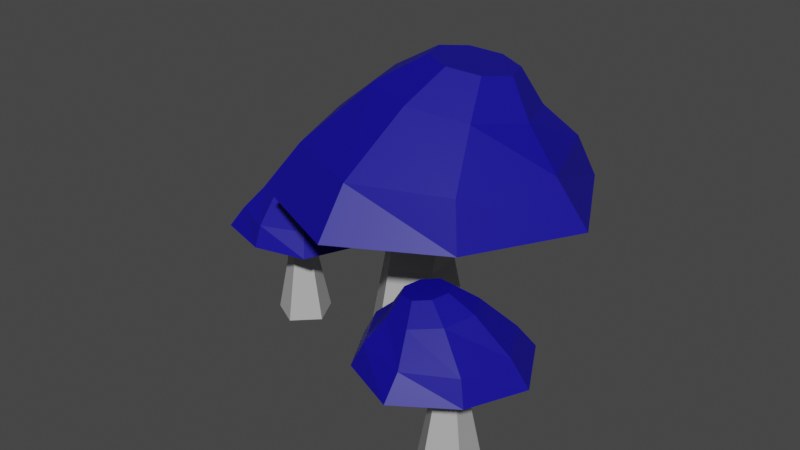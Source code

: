 # Source: Mushroom_05.blend  (saved by Blender 2.90.8; exported with 4.5.12 LTS)
import bpy
from mathutils import Matrix  # noqa: F401  (used for matrix-valued properties, if any)

bpy.ops.wm.read_factory_settings(use_empty=True)
scene = bpy.context.scene
scene.name = 'Scene'

# ---- collections
col_collection = bpy.data.collections.new('Collection'); scene.collection.children.link(col_collection)

# ---- materials (node trees are filled in below, after node groups)
mat_gray_mushroom05 = bpy.data.materials.new('Gray_Mushroom05')
mat_gray_mushroom05.use_transparent_shadow = False
mat_darkblue_mushroom05 = bpy.data.materials.new('DarkBlue_Mushroom05')
mat_darkblue_mushroom05.use_transparent_shadow = False

# ---- material node trees
mat_gray_mushroom05.use_nodes = True; mat_gray_mushroom05.node_tree.nodes.clear()
_N = mat_gray_mushroom05.node_tree.nodes; _L = mat_gray_mushroom05.node_tree.links
n0 = _N.new('ShaderNodeBsdfPrincipled'); n0.name = 'Principled BSDF'; n0.location = (10, 300)
n0.distribution = 'GGX'
n0.subsurface_method = 'BURLEY'
n0.inputs[0].default_value = (0.4564, 0.4564, 0.4564, 1.0)
n0.inputs[3].default_value = 1.45
n0.inputs[27].default_value = (0.0, 0.0, 0.0, 1.0)
n0.inputs[28].default_value = 1.0
n1 = _N.new('ShaderNodeOutputMaterial'); n1.name = 'Material Output'; n1.location = (300, 300)
_L.new(n0.outputs[0], n1.inputs[0])
n1.is_active_output = True
mat_darkblue_mushroom05.use_nodes = True; mat_darkblue_mushroom05.node_tree.nodes.clear()
_N = mat_darkblue_mushroom05.node_tree.nodes; _L = mat_darkblue_mushroom05.node_tree.links
n0 = _N.new('ShaderNodeBsdfPrincipled'); n0.name = 'Principled BSDF'; n0.location = (10, 300)
n0.distribution = 'GGX'
n0.subsurface_method = 'BURLEY'
n0.inputs[0].default_value = (0.003677, 0.0006071, 0.2918, 1.0)
n0.inputs[3].default_value = 1.45
n0.inputs[27].default_value = (0.0, 0.0, 0.0, 1.0)
n0.inputs[28].default_value = 1.0
n1 = _N.new('ShaderNodeOutputMaterial'); n1.name = 'Material Output'; n1.location = (300, 300)
_L.new(n0.outputs[0], n1.inputs[0])
n1.is_active_output = True

# ---- world
world_world = bpy.data.worlds.new('World'); scene.world = world_world
world_world.use_nodes = True; world_world.node_tree.nodes.clear()
_N = world_world.node_tree.nodes; _L = world_world.node_tree.links
n0 = _N.new('ShaderNodeOutputWorld'); n0.name = 'World Output'; n0.location = (300, 300)
n1 = _N.new('ShaderNodeBackground'); n1.name = 'Background'; n1.location = (10, 300)
n1.inputs[0].default_value = (0.05088, 0.05088, 0.05088, 1.0)
_L.new(n1.outputs[0], n0.inputs[0])
n0.is_active_output = True
world_world.color = (0.05088, 0.05088, 0.05088)
world_world.use_sun_shadow = False
world_world.sun_shadow_jitter_overblur = 0.0

# ---- meshes
me_cylinder_004 = bpy.data.meshes.new('Cylinder.004')
me_cylinder_004.from_pydata([(-0.4958, 0.1302, -0.4417), (-0.4705, 0.1045, -0.2587), (-0.3904, 0.146, -0.4417), (-0.4071, 0.114, -0.2587), (-0.3429, 0.05065, -0.4417), (-0.3785, 0.05661, -0.2587), (-0.4188, -0.02406, -0.4417), (-0.4242, 0.01166, -0.2587), (-0.5134, 0.02512, -0.4417), (-0.481, 0.04125, -0.2587), (-0.4868, 0.1283, -0.0174), (-0.4306, 0.1419, 0.01044), (-0.3976, 0.0872, 0.016), (-0.4333, 0.0399, -0.0084), (-0.4884, 0.06532, -0.02904), (-0.5947, 0.2293, -0.1341), (-0.5463, 0.1932, -0.01996), (-0.4525, 0.3088, -0.1341), (-0.4634, 0.2272, -0.01423), (-0.3063, 0.2302, -0.1341), (-0.3814, 0.193, -0.0004184), (-0.2267, 0.0922, -0.1341), (-0.3486, 0.1105, 0.0134), (-0.2938, -0.06588, -0.1341), (-0.384, 0.02808, 0.01912), (-0.4479, -0.1038, -0.1341), (-0.467, -0.005953, 0.0134), (-0.6058, -0.05384, -0.1341), (-0.5489, 0.02831, -0.0004184), (-0.6478, 0.1021, -0.1341), (-0.5818, 0.1108, -0.01423), (-0.5827, 0.2302, -0.06726), (-0.4457, 0.2856, -0.06726), (-0.3097, 0.2279, -0.06726), (-0.2543, 0.09089, -0.06726), (-0.312, -0.04514, -0.06726), (-0.449, -0.1005, -0.06726), (-0.585, -0.04284, -0.06726), (-0.6404, 0.09415, -0.06726), (-0.478, 0.1883, 0.0375), (-0.5233, 0.1698, 0.03438), (-0.4333, 0.1696, 0.04503), (-0.4154, 0.1246, 0.05257), (-0.4347, 0.0797, 0.05569), (-0.48, 0.06114, 0.05257), (-0.5247, 0.07983, 0.04503), (-0.5426, 0.1248, 0.0375), (-0.6123, 0.245, -0.1341), (-0.4527, 0.3342, -0.1341), (-0.2901, 0.2469, -0.1341), (-0.2018, 0.09371, -0.1341), (-0.2776, -0.08489, -0.1341), (-0.4487, -0.127, -0.1341), (-0.6242, -0.07145, -0.1341), (-0.6714, 0.1037, -0.1341), (-0.5371, 0.1759, -0.1146), (-0.4503, 0.2245, -0.1146), (-0.3611, 0.1765, -0.1146), (-0.3125, 0.09227, -0.1146), (-0.3534, -0.004212, -0.1146), (-0.4475, -0.02738, -0.1146), (-0.5439, 0.003133, -0.1146), (-0.5695, 0.09831, -0.1146), (0.1385, 0.2576, -0.5029), (0.08368, 0.2055, -0.1198), (0.1679, 0.03653, -0.5029), (0.1014, 0.07251, -0.1198), (-0.03332, -0.05979, -0.5029), (-0.01965, 0.01457, -0.1198), (-0.1871, 0.1018, -0.5029), (-0.1122, 0.1118, -0.1198), (-0.08094, 0.298, -0.5029), (-0.04829, 0.2298, -0.1198), (0.1342, 0.2388, 0.3854), (0.1606, 0.1208, 0.4437), (0.04504, 0.05354, 0.4553), (-0.05274, 0.1299, 0.4043), (0.002347, 0.2444, 0.3611), (0.3492, 0.4612, 0.1411), (0.272, 0.3612, 0.3801), (0.5107, 0.1608, 0.1411), (0.3404, 0.1864, 0.3921), (0.3413, -0.1425, 0.1411), (0.2659, 0.01609, 0.421), (0.04965, -0.3043, 0.1411), (0.09208, -0.04991, 0.4499), (-0.2789, -0.1586, 0.1411), (-0.07917, 0.02706, 0.4619), (-0.3531, 0.1654, 0.1411), (-0.1476, 0.2019, 0.4499), (-0.243, 0.4942, 0.1411), (-0.07304, 0.3722, 0.421), (0.08479, 0.5768, 0.1411), (0.1007, 0.4382, 0.3921), (0.3506, 0.4361, 0.2811), (0.4619, 0.1475, 0.2811), (0.3365, -0.1353, 0.2811), (0.04787, -0.2465, 0.2811), (-0.2349, -0.1211, 0.2811), (-0.3461, 0.1675, 0.2811), (-0.2207, 0.4502, 0.2811), (0.06789, 0.5615, 0.2811), (0.2594, 0.2184, 0.5003), (0.2221, 0.3138, 0.4938), (0.2188, 0.1256, 0.5161), (0.124, 0.08956, 0.5319), (0.03062, 0.1315, 0.5384), (-0.006687, 0.2269, 0.5319), (0.03396, 0.3198, 0.5161), (0.1287, 0.3558, 0.5003), (0.3827, 0.4976, 0.1411), (0.564, 0.1604, 0.1411), (0.3756, -0.1769, 0.1411), (0.05198, -0.3565, 0.1411), (-0.3193, -0.1918, 0.1411), (-0.4016, 0.1678, 0.1411), (-0.2793, 0.5333, 0.1411), (0.08887, 0.626, 0.1411), (0.2355, 0.3425, 0.182), (0.3341, 0.1592, 0.182), (0.2307, -0.02594, 0.182), (0.05274, -0.1247, 0.182), (-0.1478, -0.03575, 0.182), (-0.1931, 0.162, 0.182), (-0.1259, 0.3627, 0.182), (0.07418, 0.4131, 0.182), (0.3295, -0.2739, -0.4454), (0.3677, -0.2697, -0.2504), (0.3857, -0.1752, -0.4454), (0.4015, -0.2103, -0.2504), (0.4969, -0.1982, -0.4454), (0.4685, -0.2241, -0.2504), (0.5094, -0.311, -0.4454), (0.476, -0.292, -0.2504), (0.406, -0.3578, -0.4454), (0.4138, -0.3201, -0.2504), (0.337, -0.2676, 0.006813), (0.3627, -0.2116, 0.03648), (0.4302, -0.22, 0.04241), (0.4463, -0.281, 0.01641), (0.3887, -0.3105, -0.005593), (0.1814, -0.2915, -0.1176), (0.2434, -0.2748, 0.004089), (0.2084, -0.12, -0.1176), (0.2696, -0.1828, 0.01019), (0.3706, -0.04925, -0.1176), (0.3523, -0.1368, 0.02491), (0.5386, -0.0735, -0.1176), (0.443, -0.1635, 0.03964), (0.6269, -0.2338, -0.1176), (0.4887, -0.2475, 0.04573), (0.5571, -0.388, -0.1176), (0.4626, -0.3394, 0.03964), (0.4112, -0.4873, -0.1176), (0.3799, -0.3855, 0.02491), (0.2529, -0.4198, -0.1176), (0.2891, -0.3587, 0.01019), (0.1885, -0.2809, -0.04632), (0.2323, -0.1296, -0.04632), (0.3703, -0.05365, -0.04632), (0.5215, -0.09747, -0.04632), (0.5975, -0.2354, -0.04632), (0.5537, -0.3867, -0.04632), (0.4157, -0.4626, -0.04632), (0.2645, -0.4188, -0.04632), (0.2925, -0.2207, 0.06532), (0.2783, -0.2709, 0.06199), (0.3376, -0.1956, 0.07335), (0.3871, -0.2102, 0.08138), (0.412, -0.256, 0.08471), (0.3978, -0.3062, 0.08138), (0.3527, -0.3313, 0.07335), (0.3032, -0.3167, 0.06532), (0.1566, -0.2959, -0.1176), (0.187, -0.1034, -0.1176), (0.3673, -0.02472, -0.1176), (0.5537, -0.05164, -0.1176), (0.6535, -0.2327, -0.1176), (0.5761, -0.4039, -0.1176), (0.4139, -0.5143, -0.1176), (0.2361, -0.4385, -0.1176), (0.264, -0.2784, -0.09675), (0.2805, -0.1737, -0.09675), (0.3795, -0.1305, -0.09675), (0.482, -0.1453, -0.09675), (0.5359, -0.2432, -0.09675), (0.4933, -0.3373, -0.09675), (0.4043, -0.3979, -0.09675), (0.3077, -0.3567, -0.09675)], [], [(0, 1, 3, 2), (2, 3, 5, 4), (4, 5, 7, 6), (9, 7, 13, 14), (6, 7, 9, 8), (8, 9, 1, 0), (0, 2, 4, 6, 8), (11, 10, 14, 13, 12), (5, 3, 11, 12), (1, 9, 14, 10), (3, 1, 10, 11), (7, 5, 12, 13), (31, 16, 18, 32), (32, 18, 20, 33), (33, 20, 22, 34), (34, 22, 24, 35), (35, 24, 26, 36), (36, 26, 28, 37), (24, 22, 42, 43), (37, 28, 30, 38), (38, 30, 16, 31), (27, 29, 62, 61), (54, 38, 31, 47), (53, 37, 38, 54), (52, 36, 37, 53), (51, 35, 36, 52), (50, 34, 35, 51), (49, 33, 34, 50), (48, 32, 33, 49), (47, 31, 32, 48), (39, 40, 46, 45, 44, 43, 42, 41), (30, 28, 45, 46), (20, 18, 39, 41), (26, 24, 43, 44), (16, 30, 46, 40), (18, 16, 40, 39), (22, 20, 41, 42), (28, 26, 44, 45), (17, 15, 47, 48), (19, 17, 48, 49), (21, 19, 49, 50), (23, 21, 50, 51), (25, 23, 51, 52), (27, 25, 52, 53), (29, 27, 53, 54), (15, 29, 54, 47), (55, 56, 57, 58, 59, 60, 61, 62), (23, 25, 60, 59), (19, 21, 58, 57), (15, 17, 56, 55), (29, 15, 55, 62), (25, 27, 61, 60), (21, 23, 59, 58), (17, 19, 57, 56), (63, 64, 66, 65), (65, 66, 68, 67), (67, 68, 70, 69), (72, 70, 76, 77), (69, 70, 72, 71), (71, 72, 64, 63), (63, 65, 67, 69, 71), (74, 73, 77, 76, 75), (68, 66, 74, 75), (64, 72, 77, 73), (66, 64, 73, 74), (70, 68, 75, 76), (94, 79, 81, 95), (95, 81, 83, 96), (96, 83, 85, 97), (97, 85, 87, 98), (98, 87, 89, 99), (99, 89, 91, 100), (87, 85, 105, 106), (100, 91, 93, 101), (101, 93, 79, 94), (90, 92, 125, 124), (117, 101, 94, 110), (116, 100, 101, 117), (115, 99, 100, 116), (114, 98, 99, 115), (113, 97, 98, 114), (112, 96, 97, 113), (111, 95, 96, 112), (110, 94, 95, 111), (102, 103, 109, 108, 107, 106, 105, 104), (93, 91, 108, 109), (83, 81, 102, 104), (89, 87, 106, 107), (79, 93, 109, 103), (81, 79, 103, 102), (85, 83, 104, 105), (91, 89, 107, 108), (80, 78, 110, 111), (82, 80, 111, 112), (84, 82, 112, 113), (86, 84, 113, 114), (88, 86, 114, 115), (90, 88, 115, 116), (92, 90, 116, 117), (78, 92, 117, 110), (118, 119, 120, 121, 122, 123, 124, 125), (86, 88, 123, 122), (82, 84, 121, 120), (78, 80, 119, 118), (92, 78, 118, 125), (88, 90, 124, 123), (84, 86, 122, 121), (80, 82, 120, 119), (126, 127, 129, 128), (128, 129, 131, 130), (130, 131, 133, 132), (135, 133, 139, 140), (132, 133, 135, 134), (134, 135, 127, 126), (126, 128, 130, 132, 134), (137, 136, 140, 139, 138), (131, 129, 137, 138), (127, 135, 140, 136), (129, 127, 136, 137), (133, 131, 138, 139), (157, 142, 144, 158), (158, 144, 146, 159), (159, 146, 148, 160), (160, 148, 150, 161), (161, 150, 152, 162), (162, 152, 154, 163), (150, 148, 168, 169), (163, 154, 156, 164), (164, 156, 142, 157), (153, 155, 188, 187), (180, 164, 157, 173), (179, 163, 164, 180), (178, 162, 163, 179), (177, 161, 162, 178), (176, 160, 161, 177), (175, 159, 160, 176), (174, 158, 159, 175), (173, 157, 158, 174), (165, 166, 172, 171, 170, 169, 168, 167), (156, 154, 171, 172), (146, 144, 165, 167), (152, 150, 169, 170), (142, 156, 172, 166), (144, 142, 166, 165), (148, 146, 167, 168), (154, 152, 170, 171), (143, 141, 173, 174), (145, 143, 174, 175), (147, 145, 175, 176), (149, 147, 176, 177), (151, 149, 177, 178), (153, 151, 178, 179), (155, 153, 179, 180), (141, 155, 180, 173), (181, 182, 183, 184, 185, 186, 187, 188), (149, 151, 186, 185), (145, 147, 184, 183), (141, 143, 182, 181), (155, 141, 181, 188), (151, 153, 187, 186), (147, 149, 185, 184), (143, 145, 183, 182)])
me_cylinder_004.polygons.foreach_set('material_index', [0, 0, 0, 0, 0, 0, 0, 0, 0, 0, 0, 0, 1, 1, 1, 1, 1, 1, 1, 1, 1, 1, 1, 1, 1, 1, 1, 1, 1, 1, 1, 1, 1, 1, 1, 1, 1, 1, 1, 1, 1, 1, 1, 1, 1, 1, 1, 1, 1, 1, 1, 1, 1, 1, 0, 0, 0, 0, 0, 0, 0, 0, 0, 0, 0, 0, 1, 1, 1, 1, 1, 1, 1, 1, 1, 1, 1, 1, 1, 1, 1, 1, 1, 1, 1, 1, 1, 1, 1, 1, 1, 1, 1, 1, 1, 1, 1, 1, 1, 1, 1, 1, 1, 1, 1, 1, 1, 1, 0, 0, 0, 0, 0, 0, 0, 0, 0, 0, 0, 0, 1, 1, 1, 1, 1, 1, 1, 1, 1, 1, 1, 1, 1, 1, 1, 1, 1, 1, 1, 1, 1, 1, 1, 1, 1, 1, 1, 1, 1, 1, 1, 1, 1, 1, 1, 1, 1, 1, 1, 1, 1, 1])
_uv = me_cylinder_004.uv_layers.new(name='UVMap')
_uv.uv.foreach_set('vector', [1.0, 0.5, 1.0, 1.0, 0.8, 1.0, 0.8, 0.5, 0.8, 0.5, 0.8, 1.0, 0.6, 1.0, 0.6, 0.5, 0.6, 0.5, 0.6, 1.0, 0.4, 1.0, 0.4, 0.5, 0.2, 1.0, 0.4, 1.0, 0.4, 1.0, 0.2, 1.0, 0.4, 0.5, 0.4, 1.0, 0.2, 1.0, 0.2, 0.5, 0.2, 0.5, 0.2, 1.0, 2.98e-08, 1.0, 2.98e-08, 0.5, 0.75, 0.49, 0.9783, 0.3242, 0.8911, 0.05584, 0.6089, 0.05584, 0.5217, 0.3242, 0.4783, 0.3242, 0.25, 0.49, 0.02175, 0.3242, 0.1089, 0.05584, 0.3911, 0.05584, 0.6, 1.0, 0.8, 1.0, 0.8, 1.0, 0.6, 1.0, 2.98e-08, 1.0, 0.2, 1.0, 0.2, 1.0, 2.98e-08, 1.0, 0.8, 1.0, 1.0, 1.0, 1.0, 1.0, 0.8, 1.0, 0.4, 1.0, 0.6, 1.0, 0.6, 1.0, 0.4, 1.0, 1.0, 0.75, 1.0, 1.0, 0.875, 1.0, 0.875, 0.75, 0.875, 0.75, 0.875, 1.0, 0.75, 1.0, 0.75, 0.75, 0.75, 0.75, 0.75, 1.0, 0.625, 1.0, 0.625, 0.75, 0.625, 0.75, 0.625, 1.0, 0.5, 1.0, 0.5, 0.75, 0.5, 0.75, 0.5, 1.0, 0.375, 1.0, 0.375, 0.75, 0.375, 0.75, 0.375, 1.0, 0.25, 1.0, 0.25, 0.75, 0.5, 1.0, 0.625, 1.0, 0.625, 1.0, 0.5, 1.0, 0.25, 0.75, 0.25, 1.0, 0.125, 1.0, 0.125, 0.75, 0.125, 0.75, 0.125, 1.0, 0.0, 1.0, 0.0, 0.75, 0.5333, 0.2504, 0.6004, 0.4017, 0.6004, 0.4017, 0.5333, 0.2504, 0.125, 0.5, 0.125, 0.75, 0.0, 0.75, 0.0, 0.5, 0.25, 0.5, 0.25, 0.75, 0.125, 0.75, 0.125, 0.5, 0.375, 0.5, 0.375, 0.75, 0.25, 0.75, 0.25, 0.5, 0.5, 0.5, 0.5, 0.75, 0.375, 0.75, 0.375, 0.5, 0.625, 0.5, 0.625, 0.75, 0.5, 0.75, 0.5, 0.5, 0.75, 0.5, 0.75, 0.75, 0.625, 0.75, 0.625, 0.5, 0.875, 0.5, 0.875, 0.75, 0.75, 0.75, 0.75, 0.5, 1.0, 0.5, 1.0, 0.75, 0.875, 0.75, 0.875, 0.5, 0.4197, 0.4197, 0.25, 0.49, 0.08029, 0.4197, 0.01, 0.25, 0.08029, 0.08029, 0.25, 0.01, 0.4197, 0.08029, 0.49, 0.25, 0.125, 1.0, 0.25, 1.0, 0.25, 1.0, 0.125, 1.0, 0.75, 1.0, 0.875, 1.0, 0.875, 1.0, 0.75, 1.0, 0.375, 1.0, 0.5, 1.0, 0.5, 1.0, 0.375, 1.0, 0.0, 1.0, 0.125, 1.0, 0.125, 1.0, 0.0, 1.0, 0.875, 1.0, 1.0, 1.0, 1.0, 1.0, 0.875, 1.0, 0.625, 1.0, 0.75, 1.0, 0.75, 1.0, 0.625, 1.0, 0.25, 1.0, 0.375, 1.0, 0.375, 1.0, 0.25, 1.0, 0.9031, 0.4036, 0.7485, 0.4632, 0.75, 0.49, 0.9197, 0.4197, 0.9628, 0.2492, 0.9031, 0.4036, 0.9197, 0.4197, 0.99, 0.25, 0.9034, 0.09666, 0.9628, 0.2492, 0.99, 0.25, 0.9197, 0.08029, 0.7499, 0.03309, 0.9034, 0.09666, 0.9197, 0.08029, 0.75, 0.01, 0.6002, 0.09902, 0.7499, 0.03309, 0.75, 0.01, 0.5803, 0.08029, 0.5333, 0.2504, 0.6002, 0.09902, 0.5803, 0.08029, 0.51, 0.25, 0.6004, 0.4017, 0.5333, 0.2504, 0.51, 0.25, 0.5803, 0.4197, 0.7485, 0.4632, 0.6004, 0.4017, 0.5803, 0.4197, 0.75, 0.49, 0.7485, 0.4632, 0.9031, 0.4036, 0.9628, 0.2492, 0.9034, 0.09666, 0.7499, 0.03309, 0.6002, 0.09902, 0.5333, 0.2504, 0.6004, 0.4017, 0.7499, 0.03309, 0.6002, 0.09902, 0.6002, 0.09902, 0.7499, 0.03309, 0.9628, 0.2492, 0.9034, 0.09666, 0.9034, 0.09666, 0.9628, 0.2492, 0.7485, 0.4632, 0.9031, 0.4036, 0.9031, 0.4036, 0.7485, 0.4632, 0.6004, 0.4017, 0.7485, 0.4632, 0.7485, 0.4632, 0.6004, 0.4017, 0.6002, 0.09902, 0.5333, 0.2504, 0.5333, 0.2504, 0.6002, 0.09902, 0.9034, 0.09666, 0.7499, 0.03309, 0.7499, 0.03309, 0.9034, 0.09666, 0.9031, 0.4036, 0.9628, 0.2492, 0.9628, 0.2492, 0.9031, 0.4036, 1.0, 0.5, 1.0, 1.0, 0.8, 1.0, 0.8, 0.5, 0.8, 0.5, 0.8, 1.0, 0.6, 1.0, 0.6, 0.5, 0.6, 0.5, 0.6, 1.0, 0.4, 1.0, 0.4, 0.5, 0.2, 1.0, 0.4, 1.0, 0.4, 1.0, 0.2, 1.0, 0.4, 0.5, 0.4, 1.0, 0.2, 1.0, 0.2, 0.5, 0.2, 0.5, 0.2, 1.0, 2.98e-08, 1.0, 2.98e-08, 0.5, 0.75, 0.49, 0.9783, 0.3242, 0.8911, 0.05584, 0.6089, 0.05584, 0.5217, 0.3242, 0.4783, 0.3242, 0.25, 0.49, 0.02175, 0.3242, 0.1089, 0.05584, 0.3911, 0.05584, 0.6, 1.0, 0.8, 1.0, 0.8, 1.0, 0.6, 1.0, 2.98e-08, 1.0, 0.2, 1.0, 0.2, 1.0, 2.98e-08, 1.0, 0.8, 1.0, 1.0, 1.0, 1.0, 1.0, 0.8, 1.0, 0.4, 1.0, 0.6, 1.0, 0.6, 1.0, 0.4, 1.0, 1.0, 0.75, 1.0, 1.0, 0.875, 1.0, 0.875, 0.75, 0.875, 0.75, 0.875, 1.0, 0.75, 1.0, 0.75, 0.75, 0.75, 0.75, 0.75, 1.0, 0.625, 1.0, 0.625, 0.75, 0.625, 0.75, 0.625, 1.0, 0.5, 1.0, 0.5, 0.75, 0.5, 0.75, 0.5, 1.0, 0.375, 1.0, 0.375, 0.75, 0.375, 0.75, 0.375, 1.0, 0.25, 1.0, 0.25, 0.75, 0.5, 1.0, 0.625, 1.0, 0.625, 1.0, 0.5, 1.0, 0.25, 0.75, 0.25, 1.0, 0.125, 1.0, 0.125, 0.75, 0.125, 0.75, 0.125, 1.0, 0.0, 1.0, 0.0, 0.75, 0.5333, 0.2504, 0.6004, 0.4017, 0.6004, 0.4017, 0.5333, 0.2504, 0.125, 0.5, 0.125, 0.75, 0.0, 0.75, 0.0, 0.5, 0.25, 0.5, 0.25, 0.75, 0.125, 0.75, 0.125, 0.5, 0.375, 0.5, 0.375, 0.75, 0.25, 0.75, 0.25, 0.5, 0.5, 0.5, 0.5, 0.75, 0.375, 0.75, 0.375, 0.5, 0.625, 0.5, 0.625, 0.75, 0.5, 0.75, 0.5, 0.5, 0.75, 0.5, 0.75, 0.75, 0.625, 0.75, 0.625, 0.5, 0.875, 0.5, 0.875, 0.75, 0.75, 0.75, 0.75, 0.5, 1.0, 0.5, 1.0, 0.75, 0.875, 0.75, 0.875, 0.5, 0.4197, 0.4197, 0.25, 0.49, 0.08029, 0.4197, 0.01, 0.25, 0.08029, 0.08029, 0.25, 0.01, 0.4197, 0.08029, 0.49, 0.25, 0.125, 1.0, 0.25, 1.0, 0.25, 1.0, 0.125, 1.0, 0.75, 1.0, 0.875, 1.0, 0.875, 1.0, 0.75, 1.0, 0.375, 1.0, 0.5, 1.0, 0.5, 1.0, 0.375, 1.0, 0.0, 1.0, 0.125, 1.0, 0.125, 1.0, 0.0, 1.0, 0.875, 1.0, 1.0, 1.0, 1.0, 1.0, 0.875, 1.0, 0.625, 1.0, 0.75, 1.0, 0.75, 1.0, 0.625, 1.0, 0.25, 1.0, 0.375, 1.0, 0.375, 1.0, 0.25, 1.0, 0.9031, 0.4036, 0.7485, 0.4632, 0.75, 0.49, 0.9197, 0.4197, 0.9628, 0.2492, 0.9031, 0.4036, 0.9197, 0.4197, 0.99, 0.25, 0.9034, 0.09666, 0.9628, 0.2492, 0.99, 0.25, 0.9197, 0.08029, 0.7499, 0.03309, 0.9034, 0.09666, 0.9197, 0.08029, 0.75, 0.01, 0.6002, 0.09902, 0.7499, 0.03309, 0.75, 0.01, 0.5803, 0.08029, 0.5333, 0.2504, 0.6002, 0.09902, 0.5803, 0.08029, 0.51, 0.25, 0.6004, 0.4017, 0.5333, 0.2504, 0.51, 0.25, 0.5803, 0.4197, 0.7485, 0.4632, 0.6004, 0.4017, 0.5803, 0.4197, 0.75, 0.49, 0.7485, 0.4632, 0.9031, 0.4036, 0.9628, 0.2492, 0.9034, 0.09666, 0.7499, 0.03309, 0.6002, 0.09902, 0.5333, 0.2504, 0.6004, 0.4017, 0.7499, 0.03309, 0.6002, 0.09902, 0.6002, 0.09902, 0.7499, 0.03309, 0.9628, 0.2492, 0.9034, 0.09666, 0.9034, 0.09666, 0.9628, 0.2492, 0.7485, 0.4632, 0.9031, 0.4036, 0.9031, 0.4036, 0.7485, 0.4632, 0.6004, 0.4017, 0.7485, 0.4632, 0.7485, 0.4632, 0.6004, 0.4017, 0.6002, 0.09902, 0.5333, 0.2504, 0.5333, 0.2504, 0.6002, 0.09902, 0.9034, 0.09666, 0.7499, 0.03309, 0.7499, 0.03309, 0.9034, 0.09666, 0.9031, 0.4036, 0.9628, 0.2492, 0.9628, 0.2492, 0.9031, 0.4036, 1.0, 0.5, 1.0, 1.0, 0.8, 1.0, 0.8, 0.5, 0.8, 0.5, 0.8, 1.0, 0.6, 1.0, 0.6, 0.5, 0.6, 0.5, 0.6, 1.0, 0.4, 1.0, 0.4, 0.5, 0.2, 1.0, 0.4, 1.0, 0.4, 1.0, 0.2, 1.0, 0.4, 0.5, 0.4, 1.0, 0.2, 1.0, 0.2, 0.5, 0.2, 0.5, 0.2, 1.0, 2.98e-08, 1.0, 2.98e-08, 0.5, 0.75, 0.49, 0.9783, 0.3242, 0.8911, 0.05584, 0.6089, 0.05584, 0.5217, 0.3242, 0.4783, 0.3242, 0.25, 0.49, 0.02175, 0.3242, 0.1089, 0.05584, 0.3911, 0.05584, 0.6, 1.0, 0.8, 1.0, 0.8, 1.0, 0.6, 1.0, 2.98e-08, 1.0, 0.2, 1.0, 0.2, 1.0, 2.98e-08, 1.0, 0.8, 1.0, 1.0, 1.0, 1.0, 1.0, 0.8, 1.0, 0.4, 1.0, 0.6, 1.0, 0.6, 1.0, 0.4, 1.0, 1.0, 0.75, 1.0, 1.0, 0.875, 1.0, 0.875, 0.75, 0.875, 0.75, 0.875, 1.0, 0.75, 1.0, 0.75, 0.75, 0.75, 0.75, 0.75, 1.0, 0.625, 1.0, 0.625, 0.75, 0.625, 0.75, 0.625, 1.0, 0.5, 1.0, 0.5, 0.75, 0.5, 0.75, 0.5, 1.0, 0.375, 1.0, 0.375, 0.75, 0.375, 0.75, 0.375, 1.0, 0.25, 1.0, 0.25, 0.75, 0.5, 1.0, 0.625, 1.0, 0.625, 1.0, 0.5, 1.0, 0.25, 0.75, 0.25, 1.0, 0.125, 1.0, 0.125, 0.75, 0.125, 0.75, 0.125, 1.0, 0.0, 1.0, 0.0, 0.75, 0.5333, 0.2504, 0.6004, 0.4017, 0.6004, 0.4017, 0.5333, 0.2504, 0.125, 0.5, 0.125, 0.75, 0.0, 0.75, 0.0, 0.5, 0.25, 0.5, 0.25, 0.75, 0.125, 0.75, 0.125, 0.5, 0.375, 0.5, 0.375, 0.75, 0.25, 0.75, 0.25, 0.5, 0.5, 0.5, 0.5, 0.75, 0.375, 0.75, 0.375, 0.5, 0.625, 0.5, 0.625, 0.75, 0.5, 0.75, 0.5, 0.5, 0.75, 0.5, 0.75, 0.75, 0.625, 0.75, 0.625, 0.5, 0.875, 0.5, 0.875, 0.75, 0.75, 0.75, 0.75, 0.5, 1.0, 0.5, 1.0, 0.75, 0.875, 0.75, 0.875, 0.5, 0.4197, 0.4197, 0.25, 0.49, 0.08029, 0.4197, 0.01, 0.25, 0.08029, 0.08029, 0.25, 0.01, 0.4197, 0.08029, 0.49, 0.25, 0.125, 1.0, 0.25, 1.0, 0.25, 1.0, 0.125, 1.0, 0.75, 1.0, 0.875, 1.0, 0.875, 1.0, 0.75, 1.0, 0.375, 1.0, 0.5, 1.0, 0.5, 1.0, 0.375, 1.0, 0.0, 1.0, 0.125, 1.0, 0.125, 1.0, 0.0, 1.0, 0.875, 1.0, 1.0, 1.0, 1.0, 1.0, 0.875, 1.0, 0.625, 1.0, 0.75, 1.0, 0.75, 1.0, 0.625, 1.0, 0.25, 1.0, 0.375, 1.0, 0.375, 1.0, 0.25, 1.0, 0.9031, 0.4036, 0.7485, 0.4632, 0.75, 0.49, 0.9197, 0.4197, 0.9628, 0.2492, 0.9031, 0.4036, 0.9197, 0.4197, 0.99, 0.25, 0.9034, 0.09666, 0.9628, 0.2492, 0.99, 0.25, 0.9197, 0.08029, 0.7499, 0.03309, 0.9034, 0.09666, 0.9197, 0.08029, 0.75, 0.01, 0.6002, 0.09902, 0.7499, 0.03309, 0.75, 0.01, 0.5803, 0.08029, 0.5333, 0.2504, 0.6002, 0.09902, 0.5803, 0.08029, 0.51, 0.25, 0.6004, 0.4017, 0.5333, 0.2504, 0.51, 0.25, 0.5803, 0.4197, 0.7485, 0.4632, 0.6004, 0.4017, 0.5803, 0.4197, 0.75, 0.49, 0.7485, 0.4632, 0.9031, 0.4036, 0.9628, 0.2492, 0.9034, 0.09666, 0.7499, 0.03309, 0.6002, 0.09902, 0.5333, 0.2504, 0.6004, 0.4017, 0.7499, 0.03309, 0.6002, 0.09902, 0.6002, 0.09902, 0.7499, 0.03309, 0.9628, 0.2492, 0.9034, 0.09666, 0.9034, 0.09666, 0.9628, 0.2492, 0.7485, 0.4632, 0.9031, 0.4036, 0.9031, 0.4036, 0.7485, 0.4632, 0.6004, 0.4017, 0.7485, 0.4632, 0.7485, 0.4632, 0.6004, 0.4017, 0.6002, 0.09902, 0.5333, 0.2504, 0.5333, 0.2504, 0.6002, 0.09902, 0.9034, 0.09666, 0.7499, 0.03309, 0.7499, 0.03309, 0.9034, 0.09666, 0.9031, 0.4036, 0.9628, 0.2492, 0.9628, 0.2492, 0.9031, 0.4036])
me_cylinder_004.materials.append(mat_gray_mushroom05)
me_cylinder_004.materials.append(mat_darkblue_mushroom05)
me_cylinder_004.use_remesh_fix_poles = True
me_cylinder_004.use_remesh_preserve_attributes = False
me_cylinder_004.use_mirror_vertex_groups = False
me_cylinder_004.update()

# ---- objects
ob_mushroom_05 = bpy.data.objects.new('Mushroom_05', me_cylinder_004)

# ---- transforms, parenting, visibility, modifiers, constraints
ob_mushroom_05.location = (0.0, 0.0, 0.0)
ob_mushroom_05.lineart.crease_threshold = 0.0

# ---- collection membership
col_collection.objects.link(ob_mushroom_05)

# ---- scene / render settings (as saved in the file)
scene.frame_start = 1; scene.frame_end = 250; scene.frame_set(1)
scene.render.engine = 'BLENDER_EEVEE_NEXT'
scene.cycles.use_denoising = False
scene.cycles.samples = 128
scene.cycles.sampling_pattern = 'TABULATED_SOBOL'
scene.cycles.use_adaptive_sampling = False
scene.cycles.use_light_tree = False
scene.view_settings.view_transform = 'Filmic'
bpy.context.view_layer.update()

# ---- added for rendering (the .blend has no active camera and no usable light): camera, sun
cam_auto = bpy.data.cameras.new('AutoCamera')
cam_auto.lens = 50.0
cam_auto.sensor_width = 36.0
cam_auto.clip_end = 1000.0
ob_auto_camera = bpy.data.objects.new('AutoCamera', cam_auto)
scene.collection.objects.link(ob_auto_camera)
ob_auto_camera.location = (1.87357, -2.20317, 1.52381)
ob_auto_camera.rotation_euler = (1.09748, -7.21219e-08, 0.694738)
scene.camera = ob_auto_camera
light_auto_sun = bpy.data.lights.new('AutoSun', 'SUN')
light_auto_sun.energy = 3.0
light_auto_sun.angle = 0.0523599
ob_auto_sun = bpy.data.objects.new('AutoSun', light_auto_sun)
scene.collection.objects.link(ob_auto_sun)
ob_auto_sun.rotation_euler = (0.872665, 0.174533, 0.523599)
bpy.context.view_layer.update()
